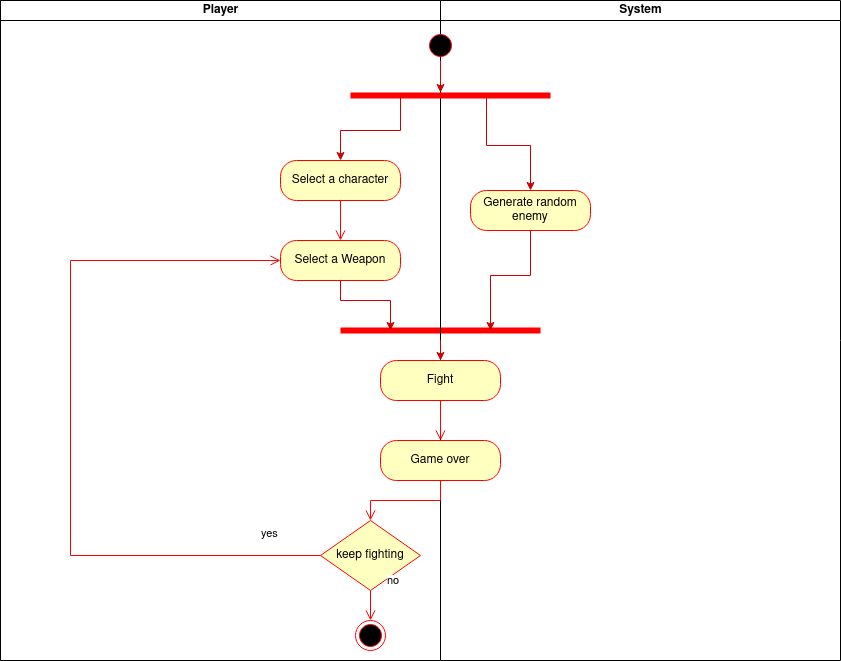

The diagram above was exported from draw.io. Its source (the exported page's mxGraphModel, read from the mxfile embedded in the PNG):
<mxGraphModel dx="1422" dy="831" grid="1" gridSize="10" guides="1" tooltips="1" connect="1" arrows="1" fold="1" page="1" pageScale="1" pageWidth="827" pageHeight="1169" math="0" shadow="0">
  <root>
    <mxCell id="DdUNxKNTDPvV9P8Io9wo-0" />
    <mxCell id="DdUNxKNTDPvV9P8Io9wo-1" parent="DdUNxKNTDPvV9P8Io9wo-0" />
    <mxCell id="DdUNxKNTDPvV9P8Io9wo-3" value="" style="swimlane;html=1;childLayout=stackLayout;resizeParent=1;resizeParentMax=0;startSize=0;" parent="DdUNxKNTDPvV9P8Io9wo-1" vertex="1">
      <mxGeometry x="230" y="100" width="440" height="660" as="geometry">
        <mxRectangle x="230" y="100" width="50" height="40" as="alternateBounds" />
      </mxGeometry>
    </mxCell>
    <mxCell id="DdUNxKNTDPvV9P8Io9wo-4" value="Player" style="swimlane;html=1;startSize=20;" parent="DdUNxKNTDPvV9P8Io9wo-3" vertex="1">
      <mxGeometry width="440" height="660" as="geometry" />
    </mxCell>
    <mxCell id="DdUNxKNTDPvV9P8Io9wo-9" value="Select a character" style="rounded=1;whiteSpace=wrap;html=1;arcSize=40;fontColor=#000000;fillColor=#ffffc0;strokeColor=#ff0000;" parent="DdUNxKNTDPvV9P8Io9wo-4" vertex="1">
      <mxGeometry x="280" y="160" width="120" height="40" as="geometry" />
    </mxCell>
    <mxCell id="DdUNxKNTDPvV9P8Io9wo-10" value="" style="edgeStyle=orthogonalEdgeStyle;html=1;verticalAlign=bottom;endArrow=open;endSize=8;strokeColor=#ff0000;rounded=0;" parent="DdUNxKNTDPvV9P8Io9wo-4" source="DdUNxKNTDPvV9P8Io9wo-9" target="DdUNxKNTDPvV9P8Io9wo-13" edge="1">
      <mxGeometry relative="1" as="geometry">
        <mxPoint x="200" y="240" as="targetPoint" />
      </mxGeometry>
    </mxCell>
    <mxCell id="DdUNxKNTDPvV9P8Io9wo-13" value="Select a Weapon" style="rounded=1;whiteSpace=wrap;html=1;arcSize=40;fontColor=#000000;fillColor=#ffffc0;strokeColor=#ff0000;" parent="DdUNxKNTDPvV9P8Io9wo-4" vertex="1">
      <mxGeometry x="280" y="240" width="120" height="40" as="geometry" />
    </mxCell>
    <mxCell id="DdUNxKNTDPvV9P8Io9wo-27" value="keep fighting" style="rhombus;whiteSpace=wrap;html=1;fillColor=#ffffc0;strokeColor=#ff0000;" parent="DdUNxKNTDPvV9P8Io9wo-4" vertex="1">
      <mxGeometry x="320" y="520" width="100" height="70" as="geometry" />
    </mxCell>
    <mxCell id="DdUNxKNTDPvV9P8Io9wo-28" value="no" style="edgeStyle=orthogonalEdgeStyle;html=1;align=left;verticalAlign=bottom;endArrow=open;endSize=8;strokeColor=#ff0000;rounded=0;" parent="DdUNxKNTDPvV9P8Io9wo-4" source="DdUNxKNTDPvV9P8Io9wo-27" target="DdUNxKNTDPvV9P8Io9wo-30" edge="1">
      <mxGeometry x="-1" y="15" relative="1" as="geometry">
        <mxPoint x="340" y="500" as="targetPoint" />
        <mxPoint as="offset" />
      </mxGeometry>
    </mxCell>
    <mxCell id="DdUNxKNTDPvV9P8Io9wo-29" value="yes" style="edgeStyle=orthogonalEdgeStyle;html=1;align=left;verticalAlign=top;endArrow=open;endSize=8;strokeColor=#ff0000;rounded=0;entryX=0;entryY=0.5;entryDx=0;entryDy=0;exitX=0;exitY=0.5;exitDx=0;exitDy=0;" parent="DdUNxKNTDPvV9P8Io9wo-4" source="DdUNxKNTDPvV9P8Io9wo-27" target="DdUNxKNTDPvV9P8Io9wo-13" edge="1">
      <mxGeometry x="-0.8384" y="-35" relative="1" as="geometry">
        <mxPoint x="100" y="510" as="targetPoint" />
        <Array as="points">
          <mxPoint x="70" y="555" />
          <mxPoint x="70" y="260" />
        </Array>
        <mxPoint as="offset" />
      </mxGeometry>
    </mxCell>
    <mxCell id="DdUNxKNTDPvV9P8Io9wo-30" value="" style="ellipse;html=1;shape=endState;fillColor=#000000;strokeColor=#ff0000;" parent="DdUNxKNTDPvV9P8Io9wo-4" vertex="1">
      <mxGeometry x="355" y="620" width="30" height="30" as="geometry" />
    </mxCell>
    <mxCell id="JupjJ1nubWmDrAlGmtGs-50" value="" style="shape=line;html=1;strokeWidth=6;strokeColor=#ff0000;" parent="DdUNxKNTDPvV9P8Io9wo-4" vertex="1">
      <mxGeometry x="340" y="320" width="200" height="20" as="geometry" />
    </mxCell>
    <mxCell id="JupjJ1nubWmDrAlGmtGs-53" style="edgeStyle=orthogonalEdgeStyle;rounded=0;orthogonalLoop=1;jettySize=auto;html=1;entryX=0.25;entryY=0.5;entryDx=0;entryDy=0;entryPerimeter=0;strokeColor=#CC0000;" parent="DdUNxKNTDPvV9P8Io9wo-4" source="DdUNxKNTDPvV9P8Io9wo-13" target="JupjJ1nubWmDrAlGmtGs-50" edge="1">
      <mxGeometry relative="1" as="geometry" />
    </mxCell>
    <mxCell id="JupjJ1nubWmDrAlGmtGs-30" value="System" style="swimlane;html=1;startSize=20;" parent="DdUNxKNTDPvV9P8Io9wo-1" vertex="1">
      <mxGeometry x="670" y="100" width="400" height="660" as="geometry" />
    </mxCell>
    <mxCell id="JupjJ1nubWmDrAlGmtGs-52" style="edgeStyle=orthogonalEdgeStyle;rounded=0;orthogonalLoop=1;jettySize=auto;html=1;entryX=0.5;entryY=0;entryDx=0;entryDy=0;strokeColor=#CC0000;exitX=0.68;exitY=0.7;exitDx=0;exitDy=0;exitPerimeter=0;" parent="JupjJ1nubWmDrAlGmtGs-30" source="JupjJ1nubWmDrAlGmtGs-47" target="JupjJ1nubWmDrAlGmtGs-51" edge="1">
      <mxGeometry relative="1" as="geometry" />
    </mxCell>
    <mxCell id="JupjJ1nubWmDrAlGmtGs-47" value="" style="shape=line;html=1;strokeWidth=6;strokeColor=#ff0000;" parent="JupjJ1nubWmDrAlGmtGs-30" vertex="1">
      <mxGeometry x="-90" y="90" width="200" height="10" as="geometry" />
    </mxCell>
    <mxCell id="DdUNxKNTDPvV9P8Io9wo-19" value="Game over" style="rounded=1;whiteSpace=wrap;html=1;arcSize=40;fontColor=#000000;fillColor=#ffffc0;strokeColor=#ff0000;" parent="JupjJ1nubWmDrAlGmtGs-30" vertex="1">
      <mxGeometry x="-60" y="440" width="120" height="40" as="geometry" />
    </mxCell>
    <mxCell id="JupjJ1nubWmDrAlGmtGs-51" value="Generate random enemy" style="rounded=1;whiteSpace=wrap;html=1;arcSize=40;fontColor=#000000;fillColor=#ffffc0;strokeColor=#ff0000;" parent="JupjJ1nubWmDrAlGmtGs-30" vertex="1">
      <mxGeometry x="30" y="190" width="120" height="40" as="geometry" />
    </mxCell>
    <mxCell id="JupjJ1nubWmDrAlGmtGs-57" style="edgeStyle=orthogonalEdgeStyle;rounded=0;orthogonalLoop=1;jettySize=auto;html=1;entryX=0.45;entryY=0.2;entryDx=0;entryDy=0;entryPerimeter=0;strokeColor=#CC0000;" parent="JupjJ1nubWmDrAlGmtGs-30" source="DdUNxKNTDPvV9P8Io9wo-7" target="JupjJ1nubWmDrAlGmtGs-47" edge="1">
      <mxGeometry relative="1" as="geometry" />
    </mxCell>
    <mxCell id="DdUNxKNTDPvV9P8Io9wo-7" value="" style="ellipse;html=1;shape=startState;fillColor=#000000;strokeColor=#ff0000;" parent="JupjJ1nubWmDrAlGmtGs-30" vertex="1">
      <mxGeometry x="-15" y="30" width="30" height="30" as="geometry" />
    </mxCell>
    <mxCell id="JupjJ1nubWmDrAlGmtGs-49" style="edgeStyle=orthogonalEdgeStyle;rounded=0;orthogonalLoop=1;jettySize=auto;html=1;entryX=0.5;entryY=0;entryDx=0;entryDy=0;strokeColor=#CC0000;exitX=0.25;exitY=0.5;exitDx=0;exitDy=0;exitPerimeter=0;" parent="DdUNxKNTDPvV9P8Io9wo-1" source="JupjJ1nubWmDrAlGmtGs-47" target="DdUNxKNTDPvV9P8Io9wo-9" edge="1">
      <mxGeometry relative="1" as="geometry" />
    </mxCell>
    <mxCell id="DdUNxKNTDPvV9P8Io9wo-26" value="" style="edgeStyle=orthogonalEdgeStyle;html=1;verticalAlign=bottom;endArrow=open;endSize=8;strokeColor=#ff0000;rounded=0;exitX=0.5;exitY=1;exitDx=0;exitDy=0;entryX=0.5;entryY=0;entryDx=0;entryDy=0;" parent="DdUNxKNTDPvV9P8Io9wo-1" source="DdUNxKNTDPvV9P8Io9wo-19" target="DdUNxKNTDPvV9P8Io9wo-27" edge="1">
      <mxGeometry relative="1" as="geometry">
        <mxPoint x="430" y="600" as="targetPoint" />
        <mxPoint x="440" y="460" as="sourcePoint" />
      </mxGeometry>
    </mxCell>
    <mxCell id="JupjJ1nubWmDrAlGmtGs-54" style="edgeStyle=orthogonalEdgeStyle;rounded=0;orthogonalLoop=1;jettySize=auto;html=1;entryX=0.75;entryY=0.5;entryDx=0;entryDy=0;entryPerimeter=0;strokeColor=#CC0000;" parent="DdUNxKNTDPvV9P8Io9wo-1" source="JupjJ1nubWmDrAlGmtGs-51" target="JupjJ1nubWmDrAlGmtGs-50" edge="1">
      <mxGeometry relative="1" as="geometry" />
    </mxCell>
    <mxCell id="DdUNxKNTDPvV9P8Io9wo-17" value="Fight" style="rounded=1;whiteSpace=wrap;html=1;arcSize=40;fontColor=#000000;fillColor=#ffffc0;strokeColor=#ff0000;" parent="DdUNxKNTDPvV9P8Io9wo-1" vertex="1">
      <mxGeometry x="610" y="460" width="120" height="40" as="geometry" />
    </mxCell>
    <mxCell id="DdUNxKNTDPvV9P8Io9wo-18" value="" style="edgeStyle=orthogonalEdgeStyle;html=1;verticalAlign=bottom;endArrow=open;endSize=8;strokeColor=#ff0000;rounded=0;" parent="DdUNxKNTDPvV9P8Io9wo-1" source="DdUNxKNTDPvV9P8Io9wo-17" target="DdUNxKNTDPvV9P8Io9wo-19" edge="1">
      <mxGeometry relative="1" as="geometry">
        <mxPoint x="430" y="480" as="targetPoint" />
      </mxGeometry>
    </mxCell>
    <mxCell id="JupjJ1nubWmDrAlGmtGs-55" style="edgeStyle=orthogonalEdgeStyle;rounded=0;orthogonalLoop=1;jettySize=auto;html=1;strokeColor=#CC0000;" parent="DdUNxKNTDPvV9P8Io9wo-1" source="JupjJ1nubWmDrAlGmtGs-50" edge="1">
      <mxGeometry relative="1" as="geometry">
        <mxPoint x="670" y="460" as="targetPoint" />
      </mxGeometry>
    </mxCell>
  </root>
</mxGraphModel>